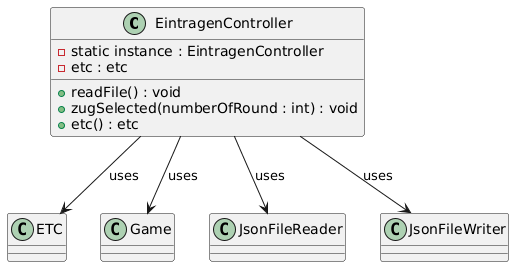

The diagram above was rendered by PlantUML. Its source (embedded in the PNG):
@startuml
class EintragenController {
  -static instance : EintragenController
  -etc : etc

  +readFile() : void
  +zugSelected(numberOfRound : int) : void
  +etc() : etc
}

' Classes
class ETC

' Verknüpfungen
EintragenController --> Game : uses
EintragenController --> JsonFileReader : uses
EintragenController --> JsonFileWriter : uses
EintragenController --> ETC : uses
@enduml